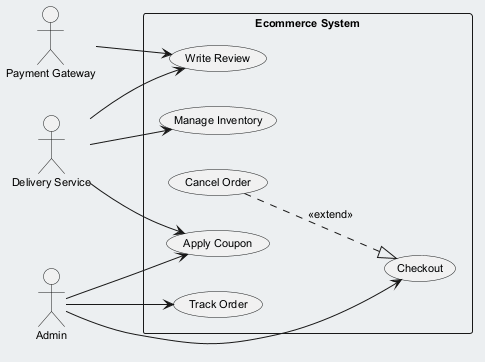

The diagram above was rendered by PlantUML. Its source (embedded in the PNG):
@startuml
skinparam backgroundColor #ECEFF1
skinparam classBackgroundColor #FFFFFF
skinparam classBorderColor #455A64
skinparam defaultFontSize 11
left to right direction
actor "Delivery Service" as DS
actor "Admin" as A
actor "Payment Gateway" as PG
rectangle "Ecommerce System" {
  usecase "Checkout" as UC_Checkout
  usecase "Track Order" as UC_TrackOrder
  usecase "Write Review" as UC_WriteReview
  usecase "Cancel Order" as UC_CancelOrder
  usecase "Apply Coupon" as UC_ApplyCoupon
  usecase "Manage Inventory" as UC_ManageInventory
}
DS --> UC_ManageInventory
DS --> UC_WriteReview
DS --> UC_ApplyCoupon
A --> UC_Checkout
A --> UC_TrackOrder
A --> UC_ApplyCoupon
PG --> UC_WriteReview
UC_CancelOrder ..|> UC_Checkout : <<extend>>
@enduml